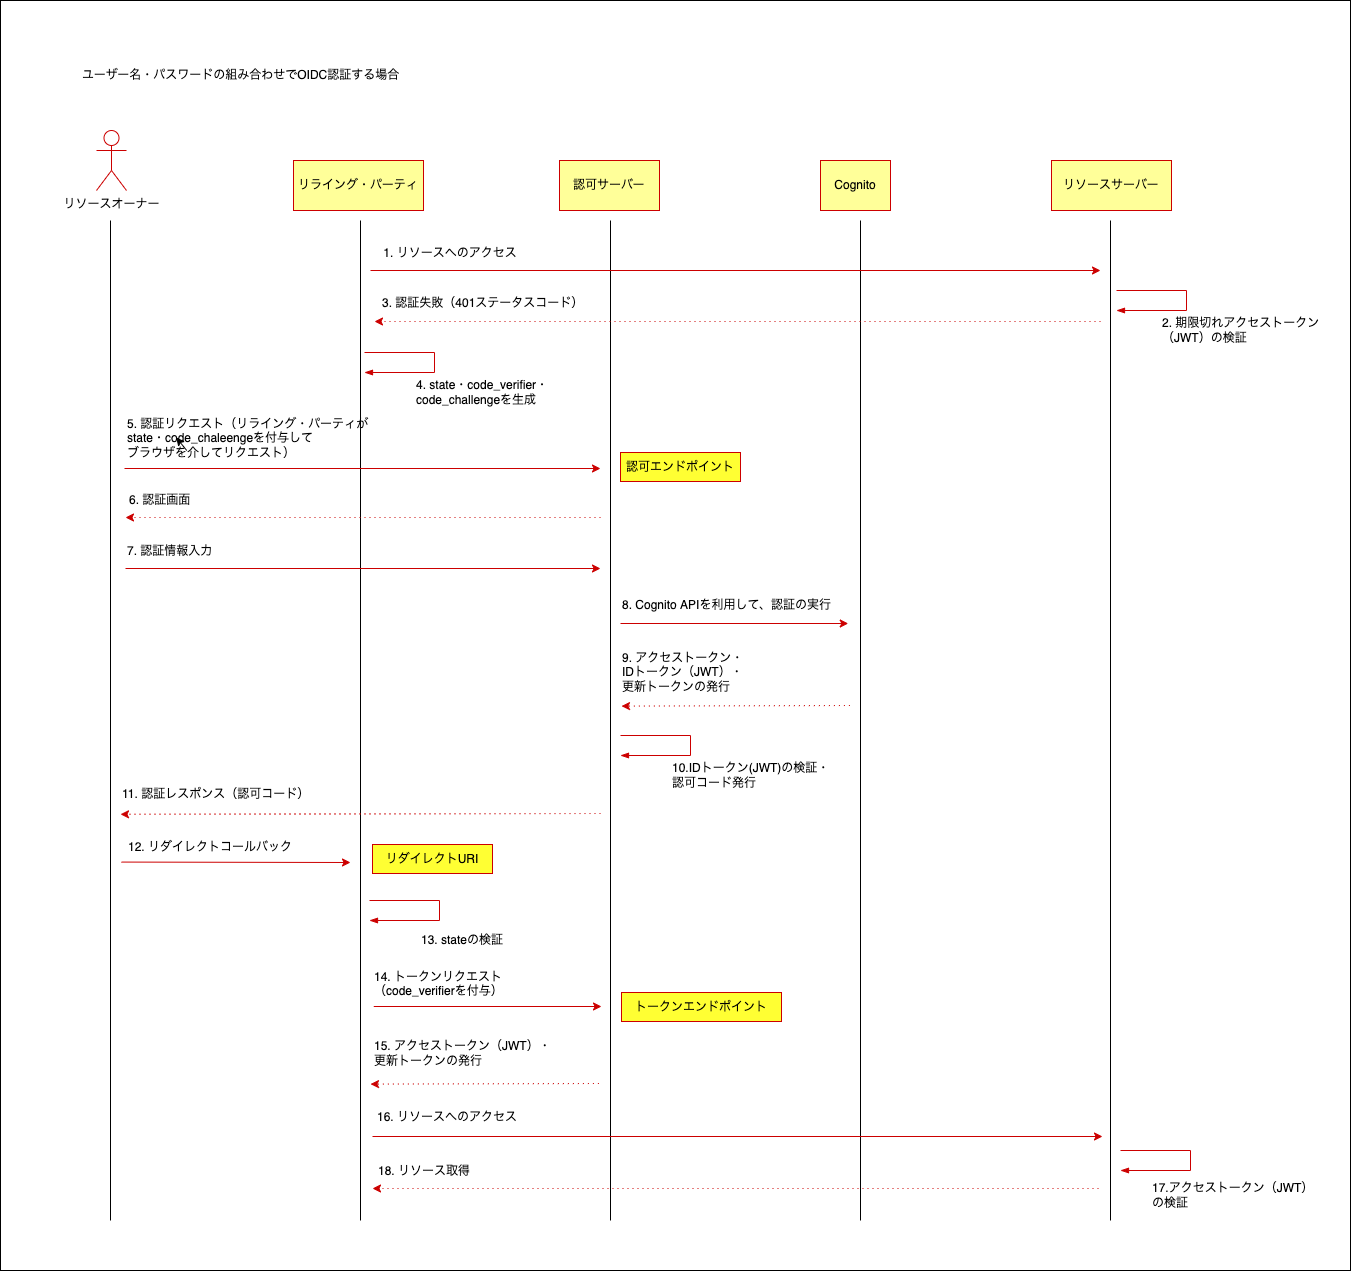

The diagram above was exported from draw.io. Its source (the exported page's mxGraphModel, read from the mxfile embedded in the PNG):
<mxGraphModel dx="845" dy="2602" grid="1" gridSize="10" guides="1" tooltips="1" connect="1" arrows="1" fold="1" page="1" pageScale="1" pageWidth="827" pageHeight="1169" math="0" shadow="0">
  <root>
    <mxCell id="0" />
    <mxCell id="1" parent="0" />
    <mxCell id="2" value="" style="rounded=0;whiteSpace=wrap;html=1;fillColor=#FFFFFF;" parent="1" vertex="1">
      <mxGeometry x="190" y="-170" width="1350" height="1270" as="geometry" />
    </mxCell>
    <mxCell id="3" value="" style="endArrow=none;html=1;strokeColor=#000000;" parent="1" edge="1">
      <mxGeometry width="50" height="50" relative="1" as="geometry">
        <mxPoint x="300" y="1050" as="sourcePoint" />
        <mxPoint x="300" y="50" as="targetPoint" />
      </mxGeometry>
    </mxCell>
    <mxCell id="4" value="" style="endArrow=none;html=1;strokeColor=#000000;" parent="1" edge="1">
      <mxGeometry width="50" height="50" relative="1" as="geometry">
        <mxPoint x="550" y="1050" as="sourcePoint" />
        <mxPoint x="550" y="50" as="targetPoint" />
      </mxGeometry>
    </mxCell>
    <mxCell id="6" value="" style="endArrow=none;html=1;strokeColor=#000000;startArrow=none;" parent="1" edge="1">
      <mxGeometry width="50" height="50" relative="1" as="geometry">
        <mxPoint x="1300" y="1050" as="sourcePoint" />
        <mxPoint x="1300" y="50" as="targetPoint" />
      </mxGeometry>
    </mxCell>
    <mxCell id="7" value="" style="endArrow=none;html=1;strokeColor=#000000;" parent="1" edge="1">
      <mxGeometry width="50" height="50" relative="1" as="geometry">
        <mxPoint x="1050" y="1050" as="sourcePoint" />
        <mxPoint x="1050" y="50" as="targetPoint" />
      </mxGeometry>
    </mxCell>
    <mxCell id="8" value="リソースオーナー" style="shape=umlActor;verticalLabelPosition=bottom;verticalAlign=top;html=1;outlineConnect=0;strokeColor=#CC0000;fontColor=#000000;fillColor=#FFFFFF;" parent="1" vertex="1">
      <mxGeometry x="286" y="-40" width="30" height="60" as="geometry" />
    </mxCell>
    <mxCell id="9" value="Cognito" style="rounded=0;whiteSpace=wrap;html=1;strokeColor=#CC0000;fontColor=#000000;fillColor=#FFFF99;" parent="1" vertex="1">
      <mxGeometry x="1010" y="-10" width="70" height="50" as="geometry" />
    </mxCell>
    <mxCell id="10" value="リライング・パーティ" style="rounded=0;whiteSpace=wrap;html=1;strokeColor=#CC0000;fontColor=#000000;fillColor=#FFFF99;" parent="1" vertex="1">
      <mxGeometry x="483" y="-10" width="130" height="50" as="geometry" />
    </mxCell>
    <mxCell id="11" value="認可サーバー" style="rounded=0;whiteSpace=wrap;html=1;strokeColor=#CC0000;fontColor=#000000;fillColor=#FFFF99;" parent="1" vertex="1">
      <mxGeometry x="749" y="-10" width="100" height="50" as="geometry" />
    </mxCell>
    <mxCell id="12" value="リソースサーバー" style="rounded=0;whiteSpace=wrap;html=1;strokeColor=#CC0000;fontColor=#000000;fillColor=#FFFF99;" parent="1" vertex="1">
      <mxGeometry x="1241" y="-10" width="120" height="50" as="geometry" />
    </mxCell>
    <mxCell id="14" value="" style="endArrow=none;html=1;strokeColor=#000000;startArrow=none;" parent="1" edge="1">
      <mxGeometry width="50" height="50" relative="1" as="geometry">
        <mxPoint x="800" y="1050" as="sourcePoint" />
        <mxPoint x="800" y="50" as="targetPoint" />
      </mxGeometry>
    </mxCell>
    <mxCell id="15" value="" style="endArrow=classic;html=1;strokeColor=#CC0000;" parent="1" edge="1">
      <mxGeometry width="50" height="50" relative="1" as="geometry">
        <mxPoint x="560" y="100" as="sourcePoint" />
        <mxPoint x="1290" y="100" as="targetPoint" />
      </mxGeometry>
    </mxCell>
    <mxCell id="16" value="1. リソースへのアクセス" style="text;html=1;strokeColor=none;fillColor=none;align=center;verticalAlign=middle;whiteSpace=wrap;rounded=0;fontColor=#000000;" parent="1" vertex="1">
      <mxGeometry x="570" y="70" width="140" height="25" as="geometry" />
    </mxCell>
    <mxCell id="17" value="&lt;span&gt;3. 認証失敗（401ステータスコード）&lt;/span&gt;" style="text;html=1;strokeColor=none;fillColor=none;align=left;verticalAlign=middle;whiteSpace=wrap;rounded=0;fontColor=#000000;" parent="1" vertex="1">
      <mxGeometry x="570" y="120" width="210" height="25" as="geometry" />
    </mxCell>
    <mxCell id="18" value="" style="endArrow=classic;html=1;strokeColor=#CC0000;dashed=1;dashPattern=1 4;" parent="1" edge="1">
      <mxGeometry width="50" height="50" relative="1" as="geometry">
        <mxPoint x="1290" y="151" as="sourcePoint" />
        <mxPoint x="564" y="151" as="targetPoint" />
      </mxGeometry>
    </mxCell>
    <mxCell id="19" value="" style="endArrow=classic;html=1;fontColor=#000000;strokeColor=#CC0000;" parent="1" edge="1">
      <mxGeometry width="50" height="50" relative="1" as="geometry">
        <mxPoint x="314.0000000000002" y="298" as="sourcePoint" />
        <mxPoint x="790" y="298" as="targetPoint" />
      </mxGeometry>
    </mxCell>
    <mxCell id="20" value="5. 認証リクエスト（&lt;span style=&quot;text-align: center&quot;&gt;リライング・パーティ&lt;/span&gt;がstate・code_chaleengeを付与して&lt;br&gt;ブラウザを介してリクエスト）" style="text;html=1;strokeColor=none;fillColor=none;align=left;verticalAlign=middle;whiteSpace=wrap;rounded=0;fontColor=#000000;" parent="1" vertex="1">
      <mxGeometry x="315" y="255" width="245" height="25" as="geometry" />
    </mxCell>
    <mxCell id="21" value="認可エンドポイント" style="rounded=0;whiteSpace=wrap;html=1;strokeColor=#CC0000;fontColor=#000000;labelBackgroundColor=none;labelBorderColor=none;fillColor=#FFFF33;" parent="1" vertex="1">
      <mxGeometry x="810" y="282" width="120" height="29" as="geometry" />
    </mxCell>
    <mxCell id="22" value="" style="endArrow=classic;html=1;fontColor=#000000;strokeColor=#CC0000;dashed=1;dashPattern=1 4;" parent="1" edge="1">
      <mxGeometry width="50" height="50" relative="1" as="geometry">
        <mxPoint x="790" y="347" as="sourcePoint" />
        <mxPoint x="315" y="347" as="targetPoint" />
      </mxGeometry>
    </mxCell>
    <mxCell id="23" value="6. 認証画面" style="text;html=1;strokeColor=none;fillColor=none;align=left;verticalAlign=middle;whiteSpace=wrap;rounded=0;labelBackgroundColor=none;labelBorderColor=none;fontColor=#000000;" parent="1" vertex="1">
      <mxGeometry x="317" y="319" width="160" height="21" as="geometry" />
    </mxCell>
    <mxCell id="24" value="" style="endArrow=classic;html=1;fontColor=#000000;strokeColor=#CC0000;" parent="1" edge="1">
      <mxGeometry width="50" height="50" relative="1" as="geometry">
        <mxPoint x="314.99999999999955" y="398" as="sourcePoint" />
        <mxPoint x="790" y="398" as="targetPoint" />
      </mxGeometry>
    </mxCell>
    <mxCell id="25" value="&lt;span&gt;7. 認証情報入力&lt;/span&gt;" style="text;html=1;strokeColor=none;fillColor=none;align=left;verticalAlign=middle;whiteSpace=wrap;rounded=0;labelBackgroundColor=none;labelBorderColor=none;fontColor=#000000;" parent="1" vertex="1">
      <mxGeometry x="315" y="366" width="215" height="30" as="geometry" />
    </mxCell>
    <mxCell id="37" value="9. アクセストークン・&lt;br&gt;IDトークン（JWT）・&lt;br&gt;更新トークンの発行" style="text;html=1;strokeColor=none;fillColor=none;align=left;verticalAlign=middle;whiteSpace=wrap;rounded=0;labelBackgroundColor=none;labelBorderColor=none;fontColor=#000000;" parent="1" vertex="1">
      <mxGeometry x="810" y="487" width="140" height="30" as="geometry" />
    </mxCell>
    <mxCell id="38" value="" style="endArrow=classic;html=1;fontColor=#000000;strokeColor=#CC0000;dashed=1;dashPattern=1 4;exitX=0.548;exitY=0.69;exitDx=0;exitDy=0;exitPerimeter=0;" parent="1" edge="1">
      <mxGeometry width="50" height="50" relative="1" as="geometry">
        <mxPoint x="1039.4" y="535" as="sourcePoint" />
        <mxPoint x="811" y="535.5999999999999" as="targetPoint" />
      </mxGeometry>
    </mxCell>
    <mxCell id="40" value="10.IDトークン(JWT)の検証・&lt;br&gt;認可コード発行" style="text;html=1;strokeColor=none;fillColor=none;align=left;verticalAlign=middle;whiteSpace=wrap;rounded=0;labelBackgroundColor=none;labelBorderColor=none;fontColor=#000000;" parent="1" vertex="1">
      <mxGeometry x="860" y="596" width="180" height="17" as="geometry" />
    </mxCell>
    <mxCell id="41" value="" style="endArrow=classic;html=1;fontColor=#000000;strokeColor=#CC0000;dashed=1;dashPattern=1 4;exitX=0.548;exitY=0.69;exitDx=0;exitDy=0;exitPerimeter=0;entryX=0.08;entryY=0.697;entryDx=0;entryDy=0;entryPerimeter=0;" parent="1" edge="1">
      <mxGeometry width="50" height="50" relative="1" as="geometry">
        <mxPoint x="790" y="643.0000000000005" as="sourcePoint" />
        <mxPoint x="310" y="643.8000000000002" as="targetPoint" />
      </mxGeometry>
    </mxCell>
    <mxCell id="42" value="トークンエンドポイント" style="rounded=0;whiteSpace=wrap;html=1;strokeColor=#CC0000;fontColor=#000000;labelBackgroundColor=none;labelBorderColor=none;fillColor=#FFFF33;" parent="1" vertex="1">
      <mxGeometry x="811" y="822" width="160" height="29" as="geometry" />
    </mxCell>
    <mxCell id="43" value="" style="endArrow=classic;html=1;fontColor=#000000;strokeColor=#CC0000;" parent="1" edge="1">
      <mxGeometry width="50" height="50" relative="1" as="geometry">
        <mxPoint x="563.25" y="836" as="sourcePoint" />
        <mxPoint x="791" y="836" as="targetPoint" />
      </mxGeometry>
    </mxCell>
    <mxCell id="44" value="&lt;font color=&quot;#000000&quot; face=&quot;helvetica&quot;&gt;14. トークンリクエスト&lt;/font&gt;&lt;span style=&quot;color: rgb(0 , 0 , 0) ; font-family: &amp;#34;helvetica&amp;#34;&quot;&gt;（code_verifierを付与）&lt;/span&gt;" style="text;whiteSpace=wrap;html=1;" parent="1" vertex="1">
      <mxGeometry x="562" y="793" width="200" height="20" as="geometry" />
    </mxCell>
    <mxCell id="45" value="15. アクセストークン（JWT）・&lt;br&gt;更新トークンの発行" style="text;html=1;strokeColor=none;fillColor=none;align=left;verticalAlign=middle;whiteSpace=wrap;rounded=0;labelBackgroundColor=none;labelBorderColor=none;fontColor=#000000;" parent="1" vertex="1">
      <mxGeometry x="562" y="868" width="188" height="30" as="geometry" />
    </mxCell>
    <mxCell id="46" value="" style="endArrow=classic;html=1;fontColor=#000000;strokeColor=#CC0000;dashed=1;dashPattern=1 4;exitX=0.548;exitY=0.69;exitDx=0;exitDy=0;exitPerimeter=0;" parent="1" edge="1">
      <mxGeometry width="50" height="50" relative="1" as="geometry">
        <mxPoint x="788.4000000000001" y="913.0000000000001" as="sourcePoint" />
        <mxPoint x="560" y="913.6000000000005" as="targetPoint" />
      </mxGeometry>
    </mxCell>
    <mxCell id="47" value="" style="endArrow=classic;html=1;strokeColor=#CC0000;" parent="1" edge="1">
      <mxGeometry width="50" height="50" relative="1" as="geometry">
        <mxPoint x="562" y="966" as="sourcePoint" />
        <mxPoint x="1292" y="966" as="targetPoint" />
      </mxGeometry>
    </mxCell>
    <mxCell id="48" value="16. リソースへのアクセス" style="text;html=1;strokeColor=none;fillColor=none;align=center;verticalAlign=middle;whiteSpace=wrap;rounded=0;fontColor=#000000;" parent="1" vertex="1">
      <mxGeometry x="563" y="934" width="148" height="25" as="geometry" />
    </mxCell>
    <mxCell id="49" value="&lt;span&gt;18. リソース取得&lt;/span&gt;" style="text;html=1;strokeColor=none;fillColor=none;align=left;verticalAlign=middle;whiteSpace=wrap;rounded=0;fontColor=#000000;" parent="1" vertex="1">
      <mxGeometry x="566" y="991" width="210" height="20" as="geometry" />
    </mxCell>
    <mxCell id="50" value="" style="endArrow=classic;html=1;strokeColor=#CC0000;dashed=1;dashPattern=1 4;" parent="1" edge="1">
      <mxGeometry width="50" height="50" relative="1" as="geometry">
        <mxPoint x="1288" y="1018.0000000000005" as="sourcePoint" />
        <mxPoint x="562" y="1018.0000000000005" as="targetPoint" />
      </mxGeometry>
    </mxCell>
    <mxCell id="51" value="ユーザー名・パスワードの組み合わせでOIDC認証する場合" style="text;html=1;strokeColor=none;fillColor=none;align=left;verticalAlign=middle;whiteSpace=wrap;rounded=0;labelBackgroundColor=none;labelBorderColor=none;fontColor=#000000;" parent="1" vertex="1">
      <mxGeometry x="270" y="-110" width="320" height="30" as="geometry" />
    </mxCell>
    <mxCell id="52" value="2. 期限切れアクセストークン（JWT）の検証" style="text;html=1;strokeColor=none;fillColor=none;align=left;verticalAlign=middle;whiteSpace=wrap;rounded=0;labelBackgroundColor=none;labelBorderColor=none;fontColor=#000000;" parent="1" vertex="1">
      <mxGeometry x="1350" y="151" width="160" height="17" as="geometry" />
    </mxCell>
    <mxCell id="53" value="17.アクセストークン（JWT）&lt;br&gt;の検証" style="text;html=1;strokeColor=none;fillColor=none;align=left;verticalAlign=middle;whiteSpace=wrap;rounded=0;labelBackgroundColor=none;labelBorderColor=none;fontColor=#000000;" parent="1" vertex="1">
      <mxGeometry x="1340" y="1010" width="170" height="30" as="geometry" />
    </mxCell>
    <mxCell id="57" value="&lt;span style=&quot;color: rgb(0 , 0 , 0) ; font-family: &amp;#34;helvetica&amp;#34; ; font-size: 12px ; font-style: normal ; font-weight: 400 ; letter-spacing: normal ; text-align: left ; text-indent: 0px ; text-transform: none ; word-spacing: 0px ; display: inline ; float: none&quot;&gt;11. 認証レスポンス（認可コード）&lt;/span&gt;" style="text;whiteSpace=wrap;html=1;labelBackgroundColor=#FFFFFF;" parent="1" vertex="1">
      <mxGeometry x="310" y="610" width="200" height="24" as="geometry" />
    </mxCell>
    <mxCell id="58" value="" style="endArrow=none;html=1;strokeColor=#CC0000;startArrow=blockThin;startFill=1;rounded=0;" parent="1" edge="1">
      <mxGeometry width="50" height="50" relative="1" as="geometry">
        <mxPoint x="810" y="585" as="sourcePoint" />
        <mxPoint x="810" y="565" as="targetPoint" />
        <Array as="points">
          <mxPoint x="880" y="585" />
          <mxPoint x="880" y="565" />
        </Array>
      </mxGeometry>
    </mxCell>
    <mxCell id="59" value="" style="endArrow=none;html=1;strokeColor=#CC0000;startArrow=blockThin;startFill=1;rounded=0;" parent="1" edge="1">
      <mxGeometry width="50" height="50" relative="1" as="geometry">
        <mxPoint x="1306" y="140" as="sourcePoint" />
        <mxPoint x="1306" y="120" as="targetPoint" />
        <Array as="points">
          <mxPoint x="1376" y="140" />
          <mxPoint x="1376" y="120" />
        </Array>
      </mxGeometry>
    </mxCell>
    <mxCell id="60" value="" style="endArrow=classic;html=1;fontColor=#000000;strokeColor=#CC0000;" parent="1" edge="1">
      <mxGeometry width="50" height="50" relative="1" as="geometry">
        <mxPoint x="310.9999999999998" y="691.5700000000002" as="sourcePoint" />
        <mxPoint x="540" y="691.9999999999995" as="targetPoint" />
      </mxGeometry>
    </mxCell>
    <mxCell id="61" value="12. リダイレクトコールバック" style="text;html=1;strokeColor=none;fillColor=none;align=left;verticalAlign=middle;whiteSpace=wrap;rounded=0;fontColor=#000000;" parent="1" vertex="1">
      <mxGeometry x="316" y="668" width="169" height="17" as="geometry" />
    </mxCell>
    <mxCell id="62" value="リダイレクトURI" style="rounded=0;whiteSpace=wrap;html=1;strokeColor=#CC0000;fontColor=#000000;labelBackgroundColor=none;labelBorderColor=none;fillColor=#FFFF33;" parent="1" vertex="1">
      <mxGeometry x="562" y="674" width="120" height="29" as="geometry" />
    </mxCell>
    <mxCell id="63" value="" style="endArrow=none;html=1;strokeColor=#CC0000;startArrow=blockThin;startFill=1;rounded=0;" parent="1" edge="1">
      <mxGeometry width="50" height="50" relative="1" as="geometry">
        <mxPoint x="1310" y="1000" as="sourcePoint" />
        <mxPoint x="1310" y="980" as="targetPoint" />
        <Array as="points">
          <mxPoint x="1380" y="1000" />
          <mxPoint x="1380" y="980" />
        </Array>
      </mxGeometry>
    </mxCell>
    <mxCell id="69" value="" style="endArrow=classic;html=1;fontColor=#000000;strokeColor=#CC0000;" parent="1" edge="1">
      <mxGeometry width="50" height="50" relative="1" as="geometry">
        <mxPoint x="810" y="453" as="sourcePoint" />
        <mxPoint x="1037.75" y="453" as="targetPoint" />
      </mxGeometry>
    </mxCell>
    <mxCell id="70" value="&lt;font color=&quot;#000000&quot; face=&quot;helvetica&quot;&gt;8. Cognito APIを利用して、認証の実行&lt;/font&gt;" style="text;whiteSpace=wrap;html=1;" parent="1" vertex="1">
      <mxGeometry x="810" y="421" width="220" height="20" as="geometry" />
    </mxCell>
    <mxCell id="72" style="edgeStyle=none;html=1;exitX=0.25;exitY=1;exitDx=0;exitDy=0;entryX=0.207;entryY=0.48;entryDx=0;entryDy=0;entryPerimeter=0;" parent="1" source="20" target="20" edge="1">
      <mxGeometry relative="1" as="geometry" />
    </mxCell>
    <mxCell id="73" value="4. state・code_verifier・code_challengeを生成" style="text;html=1;strokeColor=none;fillColor=none;align=left;verticalAlign=middle;whiteSpace=wrap;rounded=0;labelBackgroundColor=none;labelBorderColor=none;fontColor=#000000;" parent="1" vertex="1">
      <mxGeometry x="604" y="213" width="146" height="17" as="geometry" />
    </mxCell>
    <mxCell id="74" value="" style="endArrow=none;html=1;strokeColor=#CC0000;startArrow=blockThin;startFill=1;rounded=0;" parent="1" edge="1">
      <mxGeometry width="50" height="50" relative="1" as="geometry">
        <mxPoint x="554" y="202" as="sourcePoint" />
        <mxPoint x="554" y="182" as="targetPoint" />
        <Array as="points">
          <mxPoint x="624" y="202" />
          <mxPoint x="624" y="182" />
        </Array>
      </mxGeometry>
    </mxCell>
    <mxCell id="75" value="13. stateの検証" style="text;html=1;strokeColor=none;fillColor=none;align=left;verticalAlign=middle;whiteSpace=wrap;rounded=0;labelBackgroundColor=none;labelBorderColor=none;fontColor=#000000;" parent="1" vertex="1">
      <mxGeometry x="609" y="761" width="140" height="17" as="geometry" />
    </mxCell>
    <mxCell id="76" value="" style="endArrow=none;html=1;strokeColor=#CC0000;startArrow=blockThin;startFill=1;rounded=0;" parent="1" edge="1">
      <mxGeometry width="50" height="50" relative="1" as="geometry">
        <mxPoint x="559" y="749.9999999999995" as="sourcePoint" />
        <mxPoint x="559" y="729.9999999999995" as="targetPoint" />
        <Array as="points">
          <mxPoint x="629" y="750" />
          <mxPoint x="629" y="730" />
        </Array>
      </mxGeometry>
    </mxCell>
  </root>
</mxGraphModel>